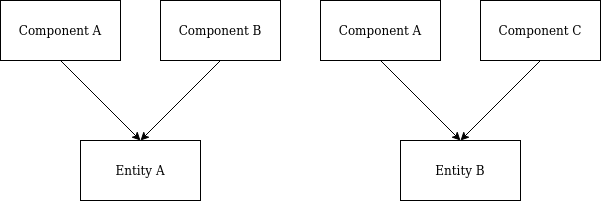

The diagram above was exported from draw.io. Its source (the exported page's mxGraphModel, read from the mxfile embedded in the PNG):
<mxGraphModel dx="1499" dy="652" grid="1" gridSize="10" guides="1" tooltips="1" connect="1" arrows="1" fold="1" page="1" pageScale="1" pageWidth="850" pageHeight="1100" math="0" shadow="0">
  <root>
    <mxCell id="0" />
    <mxCell id="1" parent="0" />
    <mxCell id="3jv1EcmPwzNUeowNY_-3-8" value="Entity A" style="rounded=0;whiteSpace=wrap;html=1;" parent="1" vertex="1">
      <mxGeometry x="200" y="240" width="120" height="60" as="geometry" />
    </mxCell>
    <mxCell id="3jv1EcmPwzNUeowNY_-3-9" value="Entity B" style="rounded=0;whiteSpace=wrap;html=1;" parent="1" vertex="1">
      <mxGeometry x="520" y="240" width="120" height="60" as="geometry" />
    </mxCell>
    <mxCell id="3jv1EcmPwzNUeowNY_-3-10" value="Component A" style="rounded=0;whiteSpace=wrap;html=1;" parent="1" vertex="1">
      <mxGeometry x="120" y="100" width="120" height="60" as="geometry" />
    </mxCell>
    <mxCell id="3jv1EcmPwzNUeowNY_-3-12" value="Component B" style="rounded=0;whiteSpace=wrap;html=1;" parent="1" vertex="1">
      <mxGeometry x="280" y="100" width="120" height="60" as="geometry" />
    </mxCell>
    <mxCell id="3jv1EcmPwzNUeowNY_-3-13" value="Component A" style="rounded=0;whiteSpace=wrap;html=1;" parent="1" vertex="1">
      <mxGeometry x="440" y="100" width="120" height="60" as="geometry" />
    </mxCell>
    <mxCell id="3jv1EcmPwzNUeowNY_-3-14" value="Component C" style="rounded=0;whiteSpace=wrap;html=1;" parent="1" vertex="1">
      <mxGeometry x="600" y="100" width="120" height="60" as="geometry" />
    </mxCell>
    <mxCell id="3jv1EcmPwzNUeowNY_-3-15" value="" style="endArrow=classic;html=1;exitX=0.5;exitY=1;exitDx=0;exitDy=0;entryX=0.5;entryY=0;entryDx=0;entryDy=0;" parent="1" source="3jv1EcmPwzNUeowNY_-3-10" target="3jv1EcmPwzNUeowNY_-3-8" edge="1">
      <mxGeometry width="50" height="50" relative="1" as="geometry">
        <mxPoint x="400" y="360" as="sourcePoint" />
        <mxPoint x="450" y="310" as="targetPoint" />
      </mxGeometry>
    </mxCell>
    <mxCell id="3jv1EcmPwzNUeowNY_-3-16" value="" style="endArrow=classic;html=1;exitX=0.5;exitY=1;exitDx=0;exitDy=0;entryX=0.5;entryY=0;entryDx=0;entryDy=0;" parent="1" source="3jv1EcmPwzNUeowNY_-3-12" target="3jv1EcmPwzNUeowNY_-3-8" edge="1">
      <mxGeometry width="50" height="50" relative="1" as="geometry">
        <mxPoint x="400" y="360" as="sourcePoint" />
        <mxPoint x="450" y="310" as="targetPoint" />
      </mxGeometry>
    </mxCell>
    <mxCell id="3jv1EcmPwzNUeowNY_-3-17" value="" style="endArrow=classic;html=1;exitX=0.5;exitY=1;exitDx=0;exitDy=0;entryX=0.5;entryY=0;entryDx=0;entryDy=0;" parent="1" source="3jv1EcmPwzNUeowNY_-3-13" target="3jv1EcmPwzNUeowNY_-3-9" edge="1">
      <mxGeometry width="50" height="50" relative="1" as="geometry">
        <mxPoint x="400" y="360" as="sourcePoint" />
        <mxPoint x="450" y="310" as="targetPoint" />
      </mxGeometry>
    </mxCell>
    <mxCell id="3jv1EcmPwzNUeowNY_-3-18" value="" style="endArrow=classic;html=1;exitX=0.5;exitY=1;exitDx=0;exitDy=0;entryX=0.5;entryY=0;entryDx=0;entryDy=0;" parent="1" source="3jv1EcmPwzNUeowNY_-3-14" target="3jv1EcmPwzNUeowNY_-3-9" edge="1">
      <mxGeometry width="50" height="50" relative="1" as="geometry">
        <mxPoint x="400" y="360" as="sourcePoint" />
        <mxPoint x="450" y="310" as="targetPoint" />
      </mxGeometry>
    </mxCell>
  </root>
</mxGraphModel>